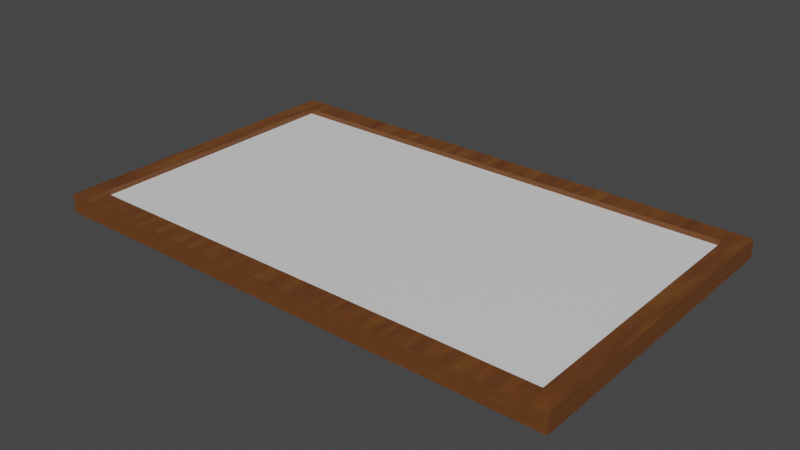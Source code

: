 # Source: Picture_Frame.blend  (saved by Blender 4.0.36; exported with 4.5.12 LTS)
import bpy
from mathutils import Matrix  # noqa: F401  (used for matrix-valued properties, if any)

bpy.ops.wm.read_factory_settings(use_empty=True)
scene = bpy.context.scene
scene.name = 'Scene'

# ---- collections
col_collection = bpy.data.collections.new('Collection'); scene.collection.children.link(col_collection)

# ---- images (referenced by path relative to the original .blend; pixels are not part of the script)
import os
ASSET_DIR = os.environ.get("B2B_ASSET_DIR", "")  # directory of the original .blend (textures are referenced by path, not embedded)
HERE = os.path.dirname(os.path.abspath(__file__))  # packed textures are extracted next to this script under _unpacked/

def load_image(name, relpath, width, height, colorspace="sRGB"):
    """Load a texture the original file referenced (path relative to the .blend, or extracted next to this script)."""
    p = next((c for c in (os.path.join(HERE, relpath), os.path.join(ASSET_DIR, relpath)) if relpath and os.path.exists(c)), "")
    if p:
        img = bpy.data.images.load(p, check_existing=True)
        img.name = name
    else:  # same state as the original file: an image datablock whose file is absent (Cycles renders it pink)
        img = bpy.data.images.new(name, width, height)
        img.source = "FILE"
        img.filepath = "//" + (relpath or name)
    img.colorspace_settings.name = colorspace
    return img
img_picture_frame_texture = load_image('Picture Frame Texture', 'Picture Frame Texture.png', 1024, 1024, 'sRGB')

# ---- materials (node trees are filled in below, after node groups)
mat_picture_frame_material = bpy.data.materials.new('Picture Frame Material')
mat_picture_material = bpy.data.materials.new('Picture Material')

# ---- material node trees
mat_picture_frame_material.use_nodes = True; mat_picture_frame_material.node_tree.nodes.clear()
_N = mat_picture_frame_material.node_tree.nodes; _L = mat_picture_frame_material.node_tree.links
n0 = _N.new('ShaderNodeBsdfPrincipled'); n0.name = 'Principled BSDF'; n0.location = (10, 300)
n0.distribution = 'GGX'
n0.subsurface_method = 'RANDOM_WALK_SKIN'
n0.inputs[3].default_value = 1.45
n0.inputs[27].default_value = (0.0, 0.0, 0.0, 1.0)
n0.inputs[28].default_value = 1.0
n1 = _N.new('ShaderNodeOutputMaterial'); n1.name = 'Material Output'; n1.location = (300, 300)
n2 = _N.new('ShaderNodeValToRGB'); n2.name = 'ColorRamp'; n2.location = (-351, 261)
while len(n2.color_ramp.elements) > 1: n2.color_ramp.elements.remove(n2.color_ramp.elements[-1])
n2.color_ramp.elements[0].position = 0.0; n2.color_ramp.elements[0].color = (0.2366, 0.1097, 0.01961, 1.0)
_e = n2.color_ramp.elements.new(0.5); _e.color = (0.1507, 0.04923, 0.01187, 1.0)
_e = n2.color_ramp.elements.new(1.0); _e.color = (0.04179, 0.01609, 0.01009, 1.0)
n3 = _N.new('ShaderNodeTexNoise'); n3.name = 'Noise Texture'; n3.location = (-600, 221)
n3.inputs[2].default_value = 47.8
n4 = _N.new('ShaderNodeMapping'); n4.name = 'Mapping'; n4.location = (-890, 94)
n4.width = 240
n4.inputs[3].default_value = (1.0, 0.1, 1.0)
n5 = _N.new('ShaderNodeTexCoord'); n5.name = 'Texture Coordinate'; n5.location = (-1100, 77)
n6 = _N.new('ShaderNodeTexImage'); n6.name = 'Image Texture'; n6.location = (-394, 24)
n6.image = img_picture_frame_texture
_L.new(n0.outputs[0], n1.inputs[0])
_L.new(n3.outputs[1], n2.inputs[0])
_L.new(n2.outputs[0], n0.inputs[0])
_L.new(n4.outputs[0], n3.inputs[0])
_L.new(n5.outputs[0], n4.inputs[0])
n1.is_active_output = True
mat_picture_material.use_nodes = True; mat_picture_material.node_tree.nodes.clear()
_N = mat_picture_material.node_tree.nodes; _L = mat_picture_material.node_tree.links
n0 = _N.new('ShaderNodeBsdfPrincipled'); n0.name = 'Principled BSDF'; n0.location = (10, 300)
n0.distribution = 'GGX'
n0.subsurface_method = 'RANDOM_WALK_SKIN'
n0.inputs[3].default_value = 1.45
n0.inputs[27].default_value = (0.0, 0.0, 0.0, 1.0)
n0.inputs[28].default_value = 1.0
n1 = _N.new('ShaderNodeOutputMaterial'); n1.name = 'Material Output'; n1.location = (300, 300)
_L.new(n0.outputs[0], n1.inputs[0])
n1.is_active_output = True

# ---- world
world_world = bpy.data.worlds.new('World'); scene.world = world_world
world_world.use_nodes = True; world_world.node_tree.nodes.clear()
_N = world_world.node_tree.nodes; _L = world_world.node_tree.links
n0 = _N.new('ShaderNodeOutputWorld'); n0.name = 'World Output'; n0.location = (300, 300)
n1 = _N.new('ShaderNodeBackground'); n1.name = 'Background'; n1.location = (10, 300)
n1.inputs[0].default_value = (0.05088, 0.05088, 0.05088, 1.0)
_L.new(n1.outputs[0], n0.inputs[0])
n0.is_active_output = True
world_world.color = (0.05088, 0.05088, 0.05088)
world_world.use_sun_shadow = False
world_world.sun_shadow_jitter_overblur = 0.0

# ---- meshes
me_cube_001 = bpy.data.meshes.new('Cube.001')
me_cube_001.from_pydata([(-0.4074, 0.2493, -0.01056), (0.4074, 0.2493, -0.01056), (-0.3784, 0.2162, 0.01056), (0.3784, 0.2162, 0.01056), (-0.4074, 0.2493, 0.01881), (0.4074, 0.2493, 0.01881), (-0.3784, 0.2162, 0.01881), (0.3784, 0.2162, 0.01881), (-0.4074, -0.2493, -0.01056), (0.4074, -0.2493, -0.01056), (-0.3784, -0.2162, 0.01056), (0.3784, -0.2162, 0.01056), (-0.4074, -0.2493, 0.01881), (0.4074, -0.2493, 0.01881), (-0.3784, -0.2162, 0.01881), (0.3784, -0.2162, 0.01881), (-0.3784, 0.2162, 0.01056), (0.3784, 0.2162, 0.01056), (-0.3784, -0.2162, 0.01056), (0.3784, -0.2162, 0.01056)], [], [(5, 7, 15, 13), (6, 14, 10, 2), (5, 4, 6, 7), (2, 3, 7, 6), (0, 1, 9, 8), (1, 0, 4, 5), (8, 12, 4, 0), (9, 13, 12, 8), (6, 4, 12, 14), (13, 15, 14, 12), (10, 14, 15, 11), (9, 1, 5, 13), (3, 11, 15, 7), (17, 16, 18, 19)])
me_cube_001.polygons.foreach_set('material_index', [0, 0, 0, 0, 0, 0, 0, 0, 0, 0, 0, 0, 0, 1])
_uv = me_cube_001.uv_layers.new(name='UVMap')
_uv.uv.foreach_set('vector', [0.7418, 0.437, 0.7254, 0.4477, 0.5109, 0.4477, 0.4945, 0.437, 0.3699, 0.9545, 0.3699, 0.74, 0.4926, 0.74, 0.4926, 0.9545, 0.7418, 0.437, 0.7418, 0.74, 0.7254, 0.7292, 0.7254, 0.4477, 0.8645, 0.7185, 0.8645, 1.0, 0.7418, 1.0, 0.7418, 0.7185, 0.2473, 0.74, 0.2473, 0.437, 0.4945, 0.437, 0.4945, 0.74, 0.3031, 0.0, 0.6061, 0.0, 0.6061, 0.437, 0.3031, 0.437, 0.2473, 0.437, 0.2473, 0.8739, 0.0, 0.8739, 5.96e-08, 0.437, 0.3031, 0.0, 0.3031, 0.437, 0.0, 0.437, 5.96e-08, 0.0, 0.7254, 0.7292, 0.7418, 0.74, 0.4945, 0.74, 0.5109, 0.7292, 0.4945, 0.437, 0.5109, 0.4477, 0.5109, 0.7292, 0.4945, 0.74, 0.9761, 0.2815, 0.8534, 0.2815, 0.8534, 0.0, 0.9761, 0.0, 0.6061, 0.0, 0.8534, 0.0, 0.8534, 0.437, 0.6061, 0.437, 0.3699, 0.74, 0.3699, 0.9545, 0.2473, 0.9545, 0.2473, 0.74, 0.9563, 0.437, 0.9563, 0.7185, 0.7418, 0.7185, 0.7418, 0.437])
me_cube_001.materials.append(mat_picture_frame_material)
me_cube_001.materials.append(mat_picture_material)
me_cube_001.use_remesh_fix_poles = True
me_cube_001.use_remesh_preserve_attributes = False
me_cube_001.update()

# ---- objects
ob_picture_frame = bpy.data.objects.new('Picture Frame', me_cube_001)

# ---- transforms, parenting, visibility, modifiers, constraints
ob_picture_frame.location = (0.0, 0.0, 0.0)

# ---- collection membership
col_collection.objects.link(ob_picture_frame)

# ---- scene / render settings (as saved in the file)
scene.frame_start = 1; scene.frame_end = 250; scene.frame_set(1)
scene.render.engine = 'CYCLES'
scene.cycles.sampling_pattern = 'TABULATED_SOBOL'
scene.cycles.use_light_tree = False
scene.cycles.bake_type = 'DIFFUSE'
scene.view_settings.view_transform = 'Filmic'
bpy.context.view_layer.update()

# ---- added for rendering (the .blend has no active camera and no usable light): camera, sun
cam_auto = bpy.data.cameras.new('AutoCamera')
cam_auto.lens = 50.0
cam_auto.sensor_width = 36.0
cam_auto.clip_end = 1000.0
ob_auto_camera = bpy.data.objects.new('AutoCamera', cam_auto)
scene.collection.objects.link(ob_auto_camera)
ob_auto_camera.location = (0.884211, -1.06105, 0.71149)
ob_auto_camera.rotation_euler = (1.09748, -7.21219e-08, 0.694738)
scene.camera = ob_auto_camera
light_auto_sun = bpy.data.lights.new('AutoSun', 'SUN')
light_auto_sun.energy = 3.0
light_auto_sun.angle = 0.0523599
ob_auto_sun = bpy.data.objects.new('AutoSun', light_auto_sun)
scene.collection.objects.link(ob_auto_sun)
ob_auto_sun.rotation_euler = (0.872665, 0.174533, 0.523599)
bpy.context.view_layer.update()
